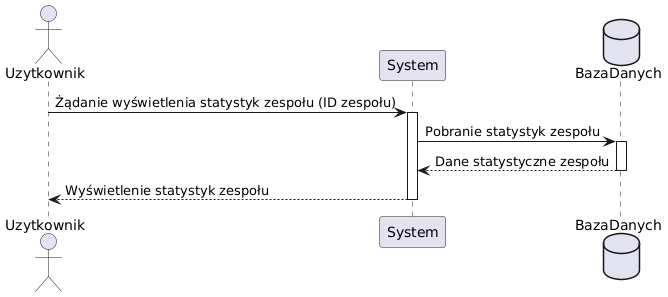

The diagram above was rendered by PlantUML. Its source (embedded in the PNG):
@startuml
actor Uzytkownik
participant System
database BazaDanych

Uzytkownik -> System: Żądanie wyświetlenia statystyk zespołu (ID zespołu)
activate System




    System -> BazaDanych: Pobranie statystyk zespołu
    activate BazaDanych
    BazaDanych --> System: Dane statystyczne zespołu
    deactivate BazaDanych
    System --> Uzytkownik: Wyświetlenie statystyk zespołu


deactivate System
@enduml